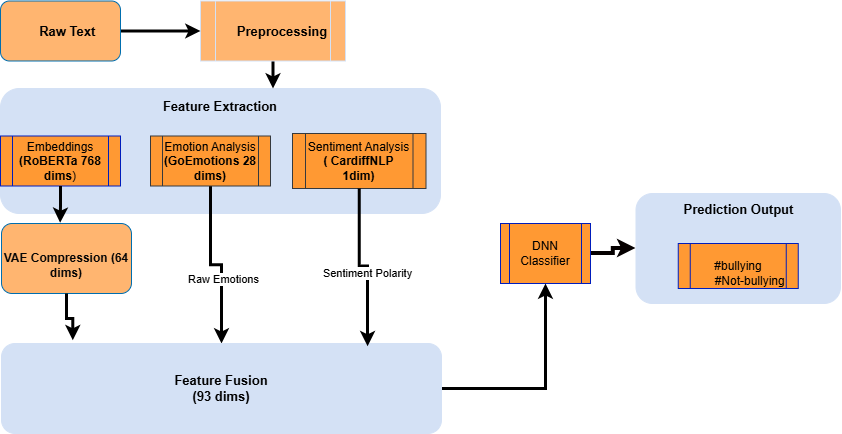

The diagram above was exported from draw.io. Its source (the exported page's mxGraphModel, read from the mxfile embedded in the PNG):
<mxGraphModel dx="774" dy="417" grid="1" gridSize="10" guides="1" tooltips="1" connect="1" arrows="1" fold="1" page="1" pageScale="1" pageWidth="850" pageHeight="1100" background="light-dark(#ffffff, #e8e3e3)" math="0" shadow="0">
  <root>
    <mxCell id="0" />
    <mxCell id="1" parent="0" />
    <mxCell id="pkjVpt_rizyHHm6AN7ra-58" parent="1" style="rounded=1;whiteSpace=wrap;html=1;strokeColor=light-dark(#D4E1F5,#3333FF);fillColor=light-dark(#D4E1F5,#D4E1F5);" value="&lt;font style=&quot;font-size: 13px; color: light-dark(rgb(0, 0, 0), rgb(0, 0, 0));&quot;&gt;&lt;b style=&quot;&quot;&gt;Feature Extraction&lt;/b&gt;&lt;/font&gt;&lt;div&gt;&lt;b&gt;&lt;font style=&quot;font-size: 13px; color: light-dark(rgb(0, 0, 0), rgb(0, 0, 0));&quot;&gt;&lt;br&gt;&lt;/font&gt;&lt;/b&gt;&lt;/div&gt;&lt;div&gt;&lt;b&gt;&lt;font style=&quot;font-size: 13px; color: light-dark(rgb(0, 0, 0), rgb(0, 0, 0));&quot;&gt;&lt;br&gt;&lt;/font&gt;&lt;/b&gt;&lt;/div&gt;&lt;div&gt;&lt;b&gt;&lt;font style=&quot;font-size: 13px; color: light-dark(rgb(0, 0, 0), rgb(0, 0, 0));&quot;&gt;&lt;br&gt;&lt;/font&gt;&lt;/b&gt;&lt;/div&gt;&lt;div&gt;&lt;br&gt;&lt;/div&gt;&lt;div&gt;&lt;br&gt;&lt;/div&gt;&lt;div&gt;&lt;br&gt;&lt;/div&gt;" vertex="1">
      <mxGeometry height="125" width="440" y="325" as="geometry" />
    </mxCell>
    <mxCell id="kVawboMe24p2Eys5FqCj-6" parent="1" style="shape=process;whiteSpace=wrap;html=1;backgroundOutline=1;fillColor=light-dark(#FF9933,#FFCC99);fontColor=#ffffff;strokeColor=#001DBC;" value="&lt;font style=&quot;color: light-dark(rgb(0, 0, 0), rgb(0, 0, 0));&quot;&gt;Embeddings&lt;/font&gt;&lt;div&gt;&lt;font style=&quot;color: light-dark(rgb(0, 0, 0), rgb(0, 0, 0));&quot;&gt;&lt;b&gt;(RoBERTa 768 dims&lt;/b&gt;)&lt;/font&gt;&lt;/div&gt;" vertex="1">
      <mxGeometry height="50" width="120" y="372.5" as="geometry" />
    </mxCell>
    <mxCell id="pkjVpt_rizyHHm6AN7ra-61" edge="1" parent="1" source="kVawboMe24p2Eys5FqCj-12" style="edgeStyle=orthogonalEdgeStyle;rounded=0;orthogonalLoop=1;jettySize=auto;html=1;strokeColor=light-dark(#000000,#000000);strokeWidth=3;" target="pkjVpt_rizyHHm6AN7ra-58">
      <mxGeometry relative="1" as="geometry">
        <Array as="points">
          <mxPoint x="235" y="251" />
        </Array>
        <mxPoint x="220" y="250.5" as="targetPoint" />
      </mxGeometry>
    </mxCell>
    <mxCell id="kVawboMe24p2Eys5FqCj-12" parent="1" style="shape=process;whiteSpace=wrap;html=1;backgroundOutline=1;fillColor=light-dark(#FFB570,#FFCC99);fontColor=#ffffff;strokeColor=#D4E1F5;strokeWidth=1;" value="&lt;font style=&quot;color: light-dark(rgb(0, 0, 0), rgb(0, 0, 0)); font-size: 13px;&quot;&gt;&lt;b&gt;&amp;nbsp; &amp;nbsp; &amp;nbsp;Preprocessing&lt;/b&gt;&lt;/font&gt;" vertex="1">
      <mxGeometry height="60" width="145" x="200" y="237.5" as="geometry" />
    </mxCell>
    <mxCell id="18_N22OmfcL-RNOHv5M5-8" edge="1" parent="1" source="kVawboMe24p2Eys5FqCj-13" style="edgeStyle=orthogonalEdgeStyle;rounded=0;orthogonalLoop=1;jettySize=auto;html=1;strokeColor=light-dark(#000000,#000000);strokeWidth=3;" target="kVawboMe24p2Eys5FqCj-12" value="">
      <mxGeometry relative="1" as="geometry" />
    </mxCell>
    <mxCell id="kVawboMe24p2Eys5FqCj-13" parent="1" style="rounded=1;whiteSpace=wrap;html=1;fillColor=light-dark(#FFB570,#FFCC99);fontColor=#ffffff;strokeColor=#006EAF;" value="&lt;font style=&quot;color: light-dark(rgb(0, 0, 0), rgb(0, 0, 0)); font-size: 13px;&quot;&gt;&lt;b&gt;&amp;nbsp; &amp;nbsp; Raw Text&lt;/b&gt;&lt;/font&gt;" vertex="1">
      <mxGeometry height="60" width="120" y="237.5" as="geometry" />
    </mxCell>
    <mxCell id="kVawboMe24p2Eys5FqCj-41" parent="1" style="shape=process;whiteSpace=wrap;html=1;backgroundOutline=1;fillColor=light-dark(#FF9933,#FFCC99);strokeColor=#36393d;" value="&lt;font style=&quot;color: light-dark(rgb(0, 0, 0), rgb(51, 0, 0));&quot;&gt;Sentiment Analysis&lt;/font&gt;&lt;div&gt;&lt;font style=&quot;color: light-dark(rgb(0, 0, 0), rgb(51, 0, 0));&quot;&gt;&lt;b&gt;( CardiffNLP 1dim)&lt;/b&gt;&lt;/font&gt;&lt;/div&gt;" vertex="1">
      <mxGeometry height="55" width="133.5" x="292" y="370" as="geometry" />
    </mxCell>
    <mxCell id="kVawboMe24p2Eys5FqCj-43" parent="1" style="rounded=1;whiteSpace=wrap;html=1;fillColor=light-dark(#FFB570,#FFCC99);fontColor=#ffffff;strokeColor=#006EAF;" value="&lt;span style=&quot;color: light-dark(rgb(7, 6, 6), rgb(0, 0, 0));&quot;&gt;&lt;br&gt;&lt;/span&gt;&lt;div&gt;&lt;b&gt;&lt;span style=&quot;background-color: transparent; color: light-dark(rgb(7, 6, 6), rgb(0, 0, 0));&quot;&gt;VAE Compression (64 dims)&lt;/span&gt;&lt;/b&gt;&lt;/div&gt;" vertex="1">
      <mxGeometry height="70" width="130" x="1" y="460" as="geometry" />
    </mxCell>
    <mxCell id="18_N22OmfcL-RNOHv5M5-5" edge="1" parent="1" source="kVawboMe24p2Eys5FqCj-65" style="edgeStyle=orthogonalEdgeStyle;rounded=0;orthogonalLoop=1;jettySize=auto;html=1;entryX=0.5;entryY=0;entryDx=0;entryDy=0;strokeWidth=3;strokeColor=light-dark(#000000,#000000);" target="18_N22OmfcL-RNOHv5M5-2">
      <mxGeometry relative="1" as="geometry" />
    </mxCell>
    <mxCell id="18_N22OmfcL-RNOHv5M5-16" connectable="0" parent="18_N22OmfcL-RNOHv5M5-5" style="edgeLabel;html=1;align=center;verticalAlign=middle;resizable=0;points=[];" value="Raw Emotions" vertex="1">
      <mxGeometry relative="1" x="0.2364" y="1" as="geometry">
        <mxPoint as="offset" />
      </mxGeometry>
    </mxCell>
    <mxCell id="kVawboMe24p2Eys5FqCj-65" parent="1" style="shape=process;whiteSpace=wrap;html=1;backgroundOutline=1;fillColor=light-dark(#FF9933,#FFCC99);strokeColor=#36393d;" value="&lt;font style=&quot;color: light-dark(rgb(0, 0, 0), rgb(51, 0, 0));&quot;&gt;Emotion Analysis&lt;/font&gt;&lt;div&gt;&lt;font style=&quot;color: light-dark(rgb(0, 0, 0), rgb(51, 0, 0));&quot;&gt;&lt;b style=&quot;&quot;&gt;(GoEmotions 28 dims&lt;/b&gt;&lt;b&gt;)&lt;/b&gt;&lt;/font&gt;&lt;/div&gt;" vertex="1">
      <mxGeometry height="50" width="120" x="150" y="372.5" as="geometry" />
    </mxCell>
    <mxCell id="18_N22OmfcL-RNOHv5M5-15" edge="1" parent="1" source="pkjVpt_rizyHHm6AN7ra-51" style="edgeStyle=orthogonalEdgeStyle;rounded=0;orthogonalLoop=1;jettySize=auto;html=1;exitX=1;exitY=0.5;exitDx=0;exitDy=0;entryX=0;entryY=0.5;entryDx=0;entryDy=0;strokeWidth=4;strokeColor=light-dark(#050000,#000000);" target="18_N22OmfcL-RNOHv5M5-13">
      <mxGeometry relative="1" as="geometry" />
    </mxCell>
    <mxCell id="pkjVpt_rizyHHm6AN7ra-51" parent="1" style="shape=process;whiteSpace=wrap;html=1;backgroundOutline=1;fillColor=light-dark(#FF9933,#FFCC99);fontColor=#ffffff;strokeColor=#001DBC;" value="&lt;font style=&quot;color: light-dark(rgb(0, 0, 0), rgb(0, 0, 0));&quot;&gt;DNN Classifier&lt;/font&gt;" vertex="1">
      <mxGeometry height="60" width="90" x="500" y="460" as="geometry" />
    </mxCell>
    <mxCell id="18_N22OmfcL-RNOHv5M5-10" edge="1" parent="1" source="18_N22OmfcL-RNOHv5M5-2" style="edgeStyle=orthogonalEdgeStyle;rounded=0;orthogonalLoop=1;jettySize=auto;html=1;exitX=1;exitY=0.5;exitDx=0;exitDy=0;strokeWidth=3;strokeColor=light-dark(#000000,#000000);" target="pkjVpt_rizyHHm6AN7ra-51">
      <mxGeometry relative="1" as="geometry" />
    </mxCell>
    <mxCell id="18_N22OmfcL-RNOHv5M5-2" parent="1" style="rounded=1;whiteSpace=wrap;html=1;strokeColor=light-dark(#D4E1F5,#3333FF);fillColor=light-dark(#D4E1F5,#D4E1F5);" value="&lt;font style=&quot;font-size: 13px; color: light-dark(rgb(0, 0, 0), rgb(0, 0, 0));&quot;&gt;&lt;b style=&quot;&quot;&gt;Feature Fusion&lt;/b&gt;&lt;/font&gt;&lt;div&gt;&lt;font style=&quot;font-size: 13px; color: light-dark(rgb(0, 0, 0), rgb(0, 0, 0));&quot;&gt;&lt;b style=&quot;&quot;&gt;(93 dims)&lt;/b&gt;&lt;/font&gt;&lt;/div&gt;" vertex="1">
      <mxGeometry height="90" width="440" x="1" y="580" as="geometry" />
    </mxCell>
    <mxCell id="18_N22OmfcL-RNOHv5M5-4" edge="1" parent="1" source="kVawboMe24p2Eys5FqCj-6" style="edgeStyle=orthogonalEdgeStyle;rounded=0;orthogonalLoop=1;jettySize=auto;html=1;entryX=0.451;entryY=-0.01;entryDx=0;entryDy=0;entryPerimeter=0;strokeWidth=3;strokeColor=light-dark(#000000,#000000);" target="kVawboMe24p2Eys5FqCj-43">
      <mxGeometry relative="1" as="geometry" />
    </mxCell>
    <mxCell id="18_N22OmfcL-RNOHv5M5-7" edge="1" parent="1" source="kVawboMe24p2Eys5FqCj-41" style="edgeStyle=orthogonalEdgeStyle;rounded=0;orthogonalLoop=1;jettySize=auto;html=1;entryX=0.832;entryY=0.03;entryDx=0;entryDy=0;entryPerimeter=0;strokeWidth=3;strokeColor=light-dark(#000000,#000000);" target="18_N22OmfcL-RNOHv5M5-2">
      <mxGeometry relative="1" as="geometry" />
    </mxCell>
    <mxCell id="18_N22OmfcL-RNOHv5M5-17" connectable="0" parent="18_N22OmfcL-RNOHv5M5-7" style="edgeLabel;html=1;align=center;verticalAlign=middle;resizable=0;points=[];" value="Sentiment Polarity" vertex="1">
      <mxGeometry relative="1" x="0.1201" y="-1" as="geometry">
        <mxPoint as="offset" />
      </mxGeometry>
    </mxCell>
    <mxCell id="18_N22OmfcL-RNOHv5M5-11" edge="1" parent="1" source="kVawboMe24p2Eys5FqCj-43" style="edgeStyle=orthogonalEdgeStyle;rounded=0;orthogonalLoop=1;jettySize=auto;html=1;entryX=0.162;entryY=-0.036;entryDx=0;entryDy=0;entryPerimeter=0;strokeWidth=3;strokeColor=light-dark(#000000,#000000);" target="18_N22OmfcL-RNOHv5M5-2">
      <mxGeometry relative="1" as="geometry" />
    </mxCell>
    <mxCell id="18_N22OmfcL-RNOHv5M5-13" parent="1" style="rounded=1;whiteSpace=wrap;html=1;strokeColor=light-dark(#D4E1F5,#3333FF);fillColor=light-dark(#D4E1F5,#D4E1F5);" value="&lt;font&gt;&lt;span style=&quot;font-size: 13px; color: light-dark(rgb(0, 0, 0), rgb(0, 0, 0));&quot;&gt;&lt;b style=&quot;&quot;&gt;Prediction Output&lt;/b&gt;&lt;/span&gt;&lt;/font&gt;&lt;div&gt;&lt;font&gt;&lt;span style=&quot;font-size: 13px; color: light-dark(rgb(0, 0, 0), rgb(0, 0, 0));&quot;&gt;&lt;b&gt;&lt;br&gt;&lt;/b&gt;&lt;/span&gt;&lt;/font&gt;&lt;/div&gt;&lt;div&gt;&lt;font&gt;&lt;span style=&quot;font-size: 13px; color: light-dark(rgb(0, 0, 0), rgb(0, 0, 0));&quot;&gt;&lt;b&gt;&lt;br&gt;&lt;/b&gt;&lt;/span&gt;&lt;/font&gt;&lt;/div&gt;&lt;div&gt;&lt;font&gt;&lt;span style=&quot;font-size: 13px; color: light-dark(rgb(0, 0, 0), rgb(0, 0, 0));&quot;&gt;&lt;b&gt;&lt;br&gt;&lt;/b&gt;&lt;/span&gt;&lt;/font&gt;&lt;/div&gt;&lt;div&gt;&lt;font&gt;&lt;span style=&quot;font-size: 13px; color: light-dark(rgb(0, 0, 0), rgb(0, 0, 0));&quot;&gt;&lt;b&gt;&lt;br&gt;&lt;/b&gt;&lt;/span&gt;&lt;/font&gt;&lt;/div&gt;&lt;div&gt;&lt;font color=&quot;#000000&quot;&gt;&lt;span style=&quot;font-size: 13px;&quot;&gt;&lt;b&gt;&lt;br&gt;&lt;/b&gt;&lt;/span&gt;&lt;/font&gt;&lt;/div&gt;" vertex="1">
      <mxGeometry height="110" width="204.5" x="635.5" y="430" as="geometry" />
    </mxCell>
    <mxCell id="18_N22OmfcL-RNOHv5M5-12" parent="1" style="shape=process;whiteSpace=wrap;html=1;backgroundOutline=1;fillColor=light-dark(#FF9933,#FFCC99);fontColor=#ffffff;strokeColor=#001DBC;" value="&lt;div&gt;&lt;font style=&quot;color: light-dark(rgb(0, 0, 0), rgb(0, 0, 0));&quot;&gt;&lt;br&gt;&lt;/font&gt;&lt;/div&gt;&lt;font style=&quot;color: light-dark(rgb(0, 0, 0), rgb(0, 0, 0));&quot;&gt;#bullying&lt;/font&gt;&lt;div&gt;&lt;font style=&quot;color: light-dark(rgb(0, 0, 0), rgb(0, 0, 0));&quot;&gt;&amp;nbsp; &amp;nbsp; &amp;nbsp; &amp;nbsp;#Not-bullying&lt;/font&gt;&lt;/div&gt;" vertex="1">
      <mxGeometry height="45" width="120" x="677.75" y="480" as="geometry" />
    </mxCell>
  </root>
</mxGraphModel>